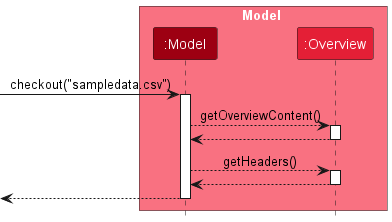

The diagram above was rendered by PlantUML. Its source (embedded in the PNG):
@startuml
!include style.puml
hide footbox

box Model MODEL_COLOR_T1
participant ":Model" as Model MODEL_COLOR
participant ":Overview" as Overview MODEL_COLOR_T2
end box

[-> Model : checkout("sampledata.csv")
activate Model

Model --> Overview: getOverviewContent()
activate Overview

Overview --> Model
deactivate Overview

Model --> Overview: getHeaders()
activate Overview

Model <-- Overview
deactivate Overview

[<-- Model
deactivate Model
@enduml